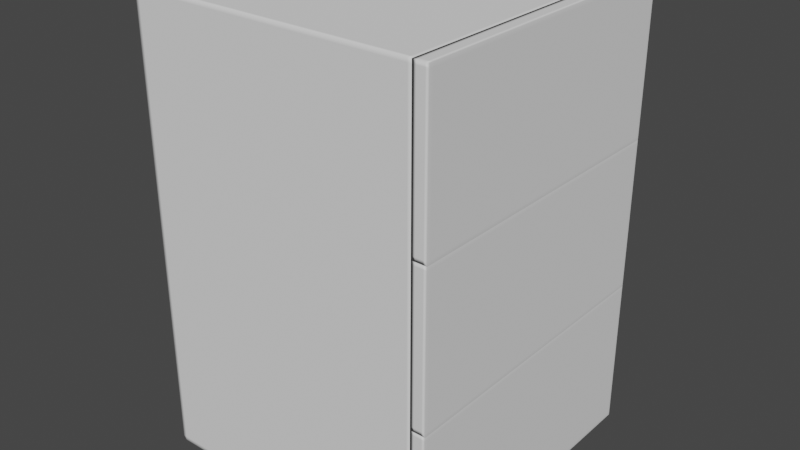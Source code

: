 # Source: drawerX3.blend  (saved by Blender 4.0.36; exported with 4.5.12 LTS)
import bpy
from mathutils import Matrix  # noqa: F401  (used for matrix-valued properties, if any)

bpy.ops.wm.read_factory_settings(use_empty=True)
scene = bpy.context.scene
scene.name = 'Scene'

# ---- collections
col_collection = bpy.data.collections.new('Collection'); scene.collection.children.link(col_collection)

# ---- world
world_world = bpy.data.worlds.new('World'); scene.world = world_world
world_world.use_nodes = True; world_world.node_tree.nodes.clear()
_N = world_world.node_tree.nodes; _L = world_world.node_tree.links
n0 = _N.new('ShaderNodeOutputWorld'); n0.name = 'World Output'; n0.location = (300, 300)
n1 = _N.new('ShaderNodeBackground'); n1.name = 'Background'; n1.location = (10, 300)
n1.inputs[0].default_value = (0.05088, 0.05088, 0.05088, 1.0)
_L.new(n1.outputs[0], n0.inputs[0])
n0.is_active_output = True
world_world.color = (0.05088, 0.05088, 0.05088)
world_world.use_sun_shadow = False
world_world.sun_shadow_jitter_overblur = 0.0

# ---- meshes
me_cube_001 = bpy.data.meshes.new('Cube.001')
me_cube_001.from_pydata([(-0.5263, -0.5, 0.0), (-0.5263, -0.5, 1.0), (-0.5263, 0.5, 0.0), (-0.5263, 0.5, 1.0), (0.4737, 0.5, 0.0), (0.4737, 0.5, 1.0), (0.4737, -0.5, 0.0), (0.4737, -0.5, 1.0), (-0.5132, 0.5, 0.0), (-0.5132, -0.5, 1.0), (-0.5132, 0.5, 1.0), (-0.5132, -0.5, 0.0), (0.4605, 0.5, 1.0), (0.4605, -0.5, 0.0), (0.4605, 0.5, 0.0), (0.4605, -0.5, 1.0), (-0.5263, -0.5, 0.9917), (-0.5263, 0.5, 0.9917), (0.4737, -0.5, 0.9917), (0.4737, 0.5, 0.9917), (-0.5132, 0.5, 0.9917), (-0.5132, -0.5, 0.9917), (0.4605, -0.5, 0.9917), (0.4605, 0.5, 0.9917), (-0.5263, 0.5, 0.008333), (0.4737, -0.5, 0.008333), (0.4737, 0.5, 0.008333), (-0.5132, 0.5, 0.008333), (-0.5132, -0.5, 0.008333), (0.4605, -0.5, 0.008333), (0.4605, 0.5, 0.008333), (-0.5263, -0.5, 0.008333), (-0.5263, -0.4875, 0.0), (-0.5263, -0.4875, 1.0), (0.4737, -0.4875, 1.0), (0.4737, -0.4875, 0.0), (-0.5132, -0.4875, 0.0), (-0.5132, -0.4875, 1.0), (0.4605, -0.4875, 1.0), (0.4605, -0.4875, 0.0), (-0.5263, -0.4875, 0.9917), (-0.5263, -0.4875, 0.008333), (-0.5263, 0.4875, 1.0), (-0.5263, 0.4875, 0.9917), (-0.5263, 0.4875, 0.008333), (-0.5263, 0.4875, 0.0), (0.4737, 0.4875, 1.0), (0.4737, 0.4875, 0.0), (-0.5132, 0.4875, 0.0), (-0.5132, 0.4875, 1.0), (0.4605, 0.4875, 1.0), (0.4605, 0.4875, 0.0), (0.4737, -0.4875, 0.9917), (0.4737, 0.4875, 0.9917), (0.4737, 0.4875, 0.008333), (0.4737, -0.4875, 0.008333)], [], [(43, 42, 3, 17), (21, 9, 1, 16), (37, 33, 1, 9), (39, 35, 6, 13), (23, 12, 5, 19), (17, 3, 10, 20), (32, 36, 11, 0), (38, 37, 9, 15), (22, 15, 9, 21), (18, 7, 15, 22), (34, 38, 15, 7), (20, 10, 12, 23), (36, 39, 13, 11), (27, 20, 23, 30), (25, 18, 22, 29), (29, 22, 21, 28), (24, 17, 20, 27), (30, 23, 19, 26), (28, 21, 16, 31), (44, 43, 17, 24), (45, 44, 24, 2), (11, 28, 31, 0), (14, 30, 26, 4), (2, 24, 27, 8), (13, 29, 28, 11), (6, 25, 29, 13), (8, 27, 30, 14), (0, 31, 41, 32), (31, 16, 40, 41), (48, 51, 39, 36), (46, 50, 38, 34), (50, 49, 37, 38), (45, 48, 36, 32), (51, 47, 35, 39), (49, 42, 33, 37), (16, 1, 33, 40), (10, 3, 42, 49), (14, 4, 47, 51), (2, 8, 48, 45), (12, 10, 49, 50), (5, 12, 50, 46), (8, 14, 51, 48), (32, 41, 44, 45), (41, 40, 43, 44), (40, 33, 42, 43), (54, 47, 4, 26), (25, 6, 35, 55), (46, 53, 19, 5), (7, 18, 52, 34), (55, 35, 47, 54), (34, 52, 53, 46), (52, 55, 54, 53), (53, 54, 26, 19), (18, 25, 55, 52)])
me_cube_001.polygons.foreach_set('use_smooth', [True] * 54)
_uv = me_cube_001.uv_layers.new(name='UVMap')
_uv.uv.foreach_set('vector', [0.625, 0.25, 0.625, 0.25, 0.625, 0.25, 0.625, 0.25, 0.625, 1.0, 0.625, 1.0, 0.625, 1.0, 0.625, 1.0, 0.875, 0.75, 0.875, 0.75, 0.875, 0.75, 0.875, 0.75, 0.3653, 0.75, 0.3653, 0.75, 0.3653, 0.75, 0.3653, 0.75, 0.625, 0.4903, 0.625, 0.4903, 0.625, 0.4903, 0.625, 0.4903, 0.625, 0.25, 0.625, 0.25, 0.625, 0.25, 0.625, 0.25, 0.125, 0.75, 0.125, 0.75, 0.125, 0.75, 0.125, 0.75, 0.6347, 0.75, 0.875, 0.75, 0.875, 0.75, 0.6347, 0.75, 0.625, 0.7597, 0.625, 0.7597, 0.625, 1.0, 0.625, 1.0, 0.625, 0.7597, 0.625, 0.7597, 0.625, 0.7597, 0.625, 0.7597, 0.6347, 0.75, 0.6347, 0.75, 0.6347, 0.75, 0.6347, 0.75, 0.625, 0.25, 0.625, 0.25, 0.625, 0.4903, 0.625, 0.4903, 0.125, 0.75, 0.3653, 0.75, 0.3653, 0.75, 0.125, 0.75, 0.375, 0.25, 0.625, 0.25, 0.625, 0.4903, 0.375, 0.4903, 0.375, 0.7597, 0.625, 0.7597, 0.625, 0.7597, 0.375, 0.7597, 0.375, 0.7597, 0.625, 0.7597, 0.625, 1.0, 0.375, 1.0, 0.375, 0.25, 0.625, 0.25, 0.625, 0.25, 0.375, 0.25, 0.375, 0.4903, 0.625, 0.4903, 0.625, 0.4903, 0.375, 0.4903, 0.375, 1.0, 0.625, 1.0, 0.625, 1.0, 0.375, 1.0, 0.375, 0.25, 0.625, 0.25, 0.625, 0.25, 0.375, 0.25, 0.375, 0.25, 0.375, 0.25, 0.375, 0.25, 0.375, 0.25, 0.375, 1.0, 0.375, 1.0, 0.375, 1.0, 0.375, 1.0, 0.375, 0.4903, 0.375, 0.4903, 0.375, 0.4903, 0.375, 0.4903, 0.375, 0.25, 0.375, 0.25, 0.375, 0.25, 0.375, 0.25, 0.375, 0.7597, 0.375, 0.7597, 0.375, 1.0, 0.375, 1.0, 0.375, 0.7597, 0.375, 0.7597, 0.375, 0.7597, 0.375, 0.7597, 0.375, 0.25, 0.375, 0.25, 0.375, 0.4903, 0.375, 0.4903, 0.375, 0.0, 0.375, 0.0, 0.375, 0.0, 0.375, 0.0, 0.375, 0.0, 0.625, 0.0, 0.625, 0.0, 0.375, 0.0, 0.125, 0.5, 0.3653, 0.5, 0.3653, 0.75, 0.125, 0.75, 0.6347, 0.5, 0.6347, 0.5, 0.6347, 0.75, 0.6347, 0.75, 0.6347, 0.5, 0.875, 0.5, 0.875, 0.75, 0.6347, 0.75, 0.125, 0.5, 0.125, 0.5, 0.125, 0.75, 0.125, 0.75, 0.3653, 0.5, 0.3653, 0.5, 0.3653, 0.75, 0.3653, 0.75, 0.875, 0.5, 0.875, 0.5, 0.875, 0.75, 0.875, 0.75, 0.625, 0.0, 0.625, 0.0, 0.625, 0.0, 0.625, 0.0, 0.875, 0.5, 0.875, 0.5, 0.875, 0.5, 0.875, 0.5, 0.3653, 0.5, 0.3653, 0.5, 0.3653, 0.5, 0.3653, 0.5, 0.125, 0.5, 0.125, 0.5, 0.125, 0.5, 0.125, 0.5, 0.6347, 0.5, 0.875, 0.5, 0.875, 0.5, 0.6347, 0.5, 0.6347, 0.5, 0.6347, 0.5, 0.6347, 0.5, 0.6347, 0.5, 0.125, 0.5, 0.3653, 0.5, 0.3653, 0.5, 0.125, 0.5, 0.375, 0.0, 0.375, 0.0, 0.375, 0.25, 0.375, 0.25, 0.375, 0.0, 0.625, 0.0, 0.625, 0.25, 0.375, 0.25, 0.625, 0.0, 0.625, 0.0, 0.625, 0.25, 0.625, 0.25, 0.3675, 0.4999, 0.3653, 0.5, 0.3653, 0.5, 0.375, 0.4903, 0.375, 0.7597, 0.375, 0.7597, 0.3653, 0.75, 0.3676, 0.75, 0.6347, 0.5, 0.6251, 0.4936, 0.625, 0.4903, 0.625, 0.4903, 0.625, 0.7597, 0.625, 0.7597, 0.6324, 0.75, 0.6347, 0.75, 0.3676, 0.75, 0.3653, 0.75, 0.3653, 0.5, 0.3675, 0.4999, 0.6347, 0.75, 0.6324, 0.75, 0.6251, 0.4936, 0.6347, 0.5, 0.6324, 0.75, 0.3676, 0.75, 0.3675, 0.4999, 0.6251, 0.4936, 0.6251, 0.4936, 0.3675, 0.4999, 0.375, 0.4903, 0.625, 0.4903, 0.625, 0.7597, 0.375, 0.7597, 0.3676, 0.75, 0.6324, 0.75])
me_cube_001.update()
me_cube_005 = bpy.data.meshes.new('Cube.005')
me_cube_005.from_pydata([(10.0, -0.5, 3.0), (10.0, 0.5, 3.0), (9.0, 0.5, 3.0), (9.0, -0.5, 3.0), (9.25, 0.5, 3.0), (9.25, -0.5, 3.0), (9.75, 0.5, 3.0), (9.75, -0.5, 3.0), (10.0, 0.5, 2.975), (10.0, -0.5, 2.975), (9.0, -0.5, 2.975), (9.0, 0.5, 2.975), (9.25, -0.5, 2.975), (9.25, 0.5, 2.975), (9.75, -0.5, 2.975), (9.75, 0.5, 2.975), (10.0, -0.4875, 3.0), (9.0, -0.4875, 3.0), (9.25, -0.4875, 3.0), (9.75, -0.4875, 3.0), (10.0, -0.4875, 2.975), (10.0, 0.4875, 3.0), (9.0, 0.4875, 3.0), (9.25, 0.4875, 3.0), (9.75, 0.4875, 3.0), (10.0, 0.4875, 2.975), (9.0, 0.4875, 2.975), (9.0, -0.4875, 2.975), (10.0, 0.5, 2.0), (10.0, -0.5, 2.0), (9.0, -0.5, 2.0), (9.0, 0.5, 2.0), (9.25, -0.5, 2.0), (9.25, 0.5, 2.0), (9.75, -0.5, 2.0), (9.75, 0.5, 2.0), (10.0, -0.4875, 2.0), (10.0, 0.4875, 2.0), (9.0, -0.4875, 2.0), (9.0, 0.4875, 2.0), (9.75, -0.4875, 2.0), (9.25, -0.4875, 2.0), (9.25, 0.4875, 2.0), (9.75, 0.4875, 2.0), (10.0, 0.5, 2.025), (10.0, -0.5, 2.025), (9.0, -0.5, 2.025), (9.0, 0.5, 2.025), (9.25, -0.5, 2.025), (9.25, 0.5, 2.025), (9.75, -0.5, 2.025), (9.75, 0.5, 2.025), (10.0, -0.4875, 2.025), (10.0, 0.4875, 2.025), (9.0, -0.4875, 2.025), (9.0, 0.4875, 2.025)], [], [(15, 6, 1, 8), (20, 16, 0, 9), (18, 17, 3, 5), (12, 5, 3, 10), (14, 7, 5, 12), (19, 18, 5, 7), (11, 2, 4, 13), (16, 19, 7, 0), (9, 0, 7, 14), (13, 4, 6, 15), (49, 13, 15, 51), (45, 9, 14, 50), (47, 11, 13, 49), (50, 14, 12, 48), (48, 12, 10, 46), (52, 20, 9, 45), (51, 15, 8, 44), (53, 25, 20, 52), (21, 24, 19, 16), (24, 23, 18, 19), (23, 22, 17, 18), (25, 21, 16, 20), (8, 1, 21, 25), (4, 2, 22, 23), (6, 4, 23, 24), (1, 6, 24, 21), (44, 8, 25, 53), (17, 22, 26, 27), (22, 2, 11, 26), (3, 17, 27, 10), (54, 55, 39, 38), (46, 54, 38, 30), (55, 47, 31, 39), (43, 35, 28, 37), (34, 40, 36, 29), (42, 33, 35, 43), (32, 41, 40, 34), (39, 31, 33, 42), (30, 38, 41, 32), (41, 42, 43, 40), (38, 39, 42, 41), (40, 43, 37, 36), (26, 11, 47, 55), (10, 27, 54, 46), (27, 26, 55, 54), (28, 44, 53, 37), (37, 53, 52, 36), (35, 51, 44, 28), (36, 52, 45, 29), (32, 48, 46, 30), (34, 50, 48, 32), (31, 47, 49, 33), (29, 45, 50, 34), (33, 49, 51, 35)])
me_cube_005.polygons.foreach_set('use_smooth', [True] * 54)
_uv = me_cube_005.uv_layers.new(name='UVMap')
_uv.uv.foreach_set('vector', [0.625, 0.4982, 0.625, 0.4982, 0.625, 0.5, 0.625, 0.5, 0.625, 0.75, 0.625, 0.75, 0.625, 0.75, 0.625, 0.75, 0.6347, 0.75, 0.6347, 0.75, 0.6347, 0.75, 0.6347, 0.75, 0.625, 0.7597, 0.625, 0.7597, 0.625, 0.7597, 0.625, 0.7597, 0.625, 0.7518, 0.625, 0.7518, 0.625, 0.7597, 0.625, 0.7597, 0.6268, 0.75, 0.6347, 0.75, 0.6347, 0.75, 0.6268, 0.75, 0.625, 0.4903, 0.625, 0.4903, 0.625, 0.4903, 0.625, 0.4903, 0.625, 0.75, 0.6268, 0.75, 0.6268, 0.75, 0.625, 0.75, 0.625, 0.75, 0.625, 0.75, 0.625, 0.7518, 0.625, 0.7518, 0.625, 0.4903, 0.625, 0.4903, 0.625, 0.4982, 0.625, 0.4982, 0.567, 0.4903, 0.625, 0.4903, 0.625, 0.4982, 0.567, 0.4982, 0.567, 0.75, 0.625, 0.75, 0.625, 0.7518, 0.567, 0.7518, 0.567, 0.4903, 0.625, 0.4903, 0.625, 0.4903, 0.567, 0.4903, 0.567, 0.7518, 0.625, 0.7518, 0.625, 0.7597, 0.567, 0.7597, 0.567, 0.7597, 0.625, 0.7597, 0.625, 0.7597, 0.567, 0.7597, 0.567, 0.75, 0.625, 0.75, 0.625, 0.75, 0.567, 0.75, 0.567, 0.4982, 0.625, 0.4982, 0.625, 0.5, 0.567, 0.5, 0.567, 0.5, 0.625, 0.5, 0.625, 0.75, 0.567, 0.75, 0.625, 0.5, 0.6268, 0.5, 0.6268, 0.75, 0.625, 0.75, 0.6268, 0.5, 0.6347, 0.5, 0.6347, 0.75, 0.6268, 0.75, 0.6347, 0.5, 0.6347, 0.5, 0.6347, 0.75, 0.6347, 0.75, 0.625, 0.5, 0.625, 0.5, 0.625, 0.75, 0.625, 0.75, 0.625, 0.5, 0.625, 0.5, 0.625, 0.5, 0.625, 0.5, 0.6347, 0.5, 0.6347, 0.5, 0.6347, 0.5, 0.6347, 0.5, 0.6268, 0.5, 0.6347, 0.5, 0.6347, 0.5, 0.6268, 0.5, 0.625, 0.5, 0.6268, 0.5, 0.6268, 0.5, 0.625, 0.5, 0.567, 0.5, 0.625, 0.5, 0.625, 0.5, 0.567, 0.5, 0.6347, 0.75, 0.6347, 0.5, 0.6325, 0.4999, 0.6324, 0.75, 0.6347, 0.5, 0.6347, 0.5, 0.625, 0.4903, 0.6325, 0.4999, 0.6347, 0.75, 0.6347, 0.75, 0.6324, 0.75, 0.625, 0.7597, 0.571, 0.75, 0.5728, 0.4985, 0.5606, 0.4982, 0.5585, 0.75, 0.567, 0.7597, 0.571, 0.75, 0.5585, 0.75, 0.5552, 0.7597, 0.5728, 0.4985, 0.567, 0.4903, 0.5552, 0.4903, 0.5606, 0.4982, 0.5552, 0.5014, 0.5552, 0.4982, 0.5552, 0.5, 0.5552, 0.5, 0.5552, 0.7518, 0.556, 0.75, 0.5552, 0.75, 0.5552, 0.75, 0.5552, 0.4936, 0.5552, 0.4903, 0.5552, 0.4982, 0.5552, 0.5014, 0.5552, 0.7597, 0.5577, 0.75, 0.556, 0.75, 0.5552, 0.7518, 0.5606, 0.4982, 0.5552, 0.4903, 0.5552, 0.4903, 0.5552, 0.4936, 0.5552, 0.7597, 0.5585, 0.75, 0.5577, 0.75, 0.5552, 0.7597, 0.5577, 0.75, 0.5552, 0.4936, 0.5552, 0.5014, 0.556, 0.75, 0.5585, 0.75, 0.5606, 0.4982, 0.5552, 0.4936, 0.5577, 0.75, 0.556, 0.75, 0.5552, 0.5014, 0.5552, 0.5, 0.5552, 0.75, 0.6325, 0.4999, 0.625, 0.4903, 0.567, 0.4903, 0.5728, 0.4985, 0.625, 0.7597, 0.6324, 0.75, 0.571, 0.75, 0.567, 0.7597, 0.6324, 0.75, 0.6325, 0.4999, 0.5728, 0.4985, 0.571, 0.75, 0.5552, 0.5, 0.567, 0.5, 0.567, 0.5, 0.5552, 0.5, 0.5552, 0.5, 0.567, 0.5, 0.567, 0.75, 0.5552, 0.75, 0.5552, 0.4982, 0.567, 0.4982, 0.567, 0.5, 0.5552, 0.5, 0.5552, 0.75, 0.567, 0.75, 0.567, 0.75, 0.5552, 0.75, 0.5552, 0.7597, 0.567, 0.7597, 0.567, 0.7597, 0.5552, 0.7597, 0.5552, 0.7518, 0.567, 0.7518, 0.567, 0.7597, 0.5552, 0.7597, 0.5552, 0.4903, 0.567, 0.4903, 0.567, 0.4903, 0.5552, 0.4903, 0.5552, 0.75, 0.567, 0.75, 0.567, 0.7518, 0.5552, 0.7518, 0.5552, 0.4903, 0.567, 0.4903, 0.567, 0.4982, 0.5552, 0.4982])
me_cube_005.update()
me_cube_006 = bpy.data.meshes.new('Cube.006')
me_cube_006.from_pydata([(10.0, -0.5, 0.0), (10.0, 0.5, 0.0), (9.0, 0.5, 0.0), (9.0, -0.5, 0.0), (9.25, -0.5, 0.0), (9.25, 0.5, 0.0), (9.75, -0.5, 0.0), (9.75, 0.5, 0.0), (10.0, 0.5, 0.025), (10.0, -0.5, 0.025), (9.0, -0.5, 0.025), (9.0, 0.5, 0.025), (9.25, -0.5, 0.025), (9.25, 0.5, 0.025), (9.75, -0.5, 0.025), (9.75, 0.5, 0.025), (10.0, -0.4875, 0.0), (9.0, -0.4875, 0.0), (9.25, -0.4875, 0.0), (9.75, -0.4875, 0.0), (10.0, -0.4875, 0.025), (10.0, 0.4875, 0.0), (9.0, 0.4875, 0.0), (9.25, 0.4875, 0.0), (9.75, 0.4875, 0.0), (10.0, 0.4875, 0.025), (9.0, -0.4875, 0.025), (9.0, 0.4875, 0.025), (10.0, 0.5, 1.0), (10.0, -0.5, 1.0), (9.0, -0.5, 1.0), (9.0, 0.5, 1.0), (9.25, -0.5, 1.0), (9.25, 0.5, 1.0), (9.75, -0.5, 1.0), (9.75, 0.5, 1.0), (10.0, -0.4875, 1.0), (10.0, 0.4875, 1.0), (9.0, -0.4875, 1.0), (9.0, 0.4875, 1.0), (9.75, 0.4875, 1.0), (9.25, 0.4875, 1.0), (9.25, -0.4875, 1.0), (9.75, -0.4875, 1.0), (10.0, 0.5, 0.975), (10.0, -0.5, 0.975), (9.0, -0.5, 0.975), (9.0, 0.5, 0.975), (9.25, -0.5, 0.975), (9.25, 0.5, 0.975), (9.75, -0.5, 0.975), (9.75, 0.5, 0.975), (10.0, -0.4875, 0.975), (10.0, 0.4875, 0.975), (9.0, -0.4875, 0.975), (9.0, 0.4875, 0.975)], [], [(19, 16, 0, 6), (17, 18, 4, 3), (18, 19, 6, 4), (7, 15, 8, 1), (16, 20, 9, 0), (4, 12, 10, 3), (6, 14, 12, 4), (2, 11, 13, 5), (0, 9, 14, 6), (5, 13, 15, 7), (21, 25, 20, 16), (23, 24, 19, 18), (22, 23, 18, 17), (24, 21, 16, 19), (7, 1, 21, 24), (2, 5, 23, 22), (5, 7, 24, 23), (1, 8, 25, 21), (27, 11, 2, 22), (10, 26, 17, 3), (55, 47, 11, 27), (46, 54, 26, 10), (26, 27, 22, 17), (54, 55, 27, 26), (49, 33, 35, 51), (45, 29, 34, 50), (47, 31, 33, 49), (50, 34, 32, 48), (48, 32, 30, 46), (52, 36, 29, 45), (51, 35, 28, 44), (53, 37, 36, 52), (44, 28, 37, 53), (43, 34, 29, 36), (42, 38, 30, 32), (33, 31, 39, 41), (35, 40, 37, 28), (35, 33, 41, 40), (43, 42, 32, 34), (40, 41, 42, 43), (41, 39, 38, 42), (40, 43, 36, 37), (8, 44, 53, 25), (25, 53, 52, 20), (15, 51, 44, 8), (20, 52, 45, 9), (12, 48, 46, 10), (14, 50, 48, 12), (11, 47, 49, 13), (9, 45, 50, 14), (13, 49, 51, 15), (38, 39, 55, 54), (30, 38, 54, 46), (39, 31, 47, 55)])
me_cube_006.polygons.foreach_set('use_smooth', [True] * 54)
_uv = me_cube_006.uv_layers.new(name='UVMap')
_uv.uv.foreach_set('vector', [0.3732, 0.75, 0.375, 0.75, 0.375, 0.75, 0.3732, 0.75, 0.3653, 0.75, 0.3653, 0.75, 0.3653, 0.75, 0.3653, 0.75, 0.3653, 0.75, 0.3732, 0.75, 0.3732, 0.75, 0.3653, 0.75, 0.375, 0.4982, 0.375, 0.4982, 0.375, 0.5, 0.375, 0.5, 0.375, 0.75, 0.375, 0.75, 0.375, 0.75, 0.375, 0.75, 0.375, 0.7597, 0.375, 0.7597, 0.375, 0.7597, 0.375, 0.7597, 0.375, 0.7518, 0.375, 0.7518, 0.375, 0.7597, 0.375, 0.7597, 0.375, 0.4903, 0.375, 0.4903, 0.375, 0.4903, 0.375, 0.4903, 0.375, 0.75, 0.375, 0.75, 0.375, 0.7518, 0.375, 0.7518, 0.375, 0.4903, 0.375, 0.4903, 0.375, 0.4982, 0.375, 0.4982, 0.375, 0.5, 0.375, 0.5, 0.375, 0.75, 0.375, 0.75, 0.3653, 0.5, 0.3732, 0.5, 0.3732, 0.75, 0.3653, 0.75, 0.3653, 0.5, 0.3653, 0.5, 0.3653, 0.75, 0.3653, 0.75, 0.3732, 0.5, 0.375, 0.5, 0.375, 0.75, 0.3732, 0.75, 0.3732, 0.5, 0.375, 0.5, 0.375, 0.5, 0.3732, 0.5, 0.3653, 0.5, 0.3653, 0.5, 0.3653, 0.5, 0.3653, 0.5, 0.3653, 0.5, 0.3732, 0.5, 0.3732, 0.5, 0.3653, 0.5, 0.375, 0.5, 0.375, 0.5, 0.375, 0.5, 0.375, 0.5, 0.3749, 0.4936, 0.375, 0.4903, 0.375, 0.4903, 0.3653, 0.5, 0.375, 0.7597, 0.3676, 0.75, 0.3653, 0.75, 0.3653, 0.75, 0.4677, 0.4959, 0.4651, 0.4903, 0.375, 0.4903, 0.3749, 0.4936, 0.4651, 0.7597, 0.463, 0.75, 0.3676, 0.75, 0.375, 0.7597, 0.3676, 0.75, 0.3749, 0.4936, 0.3653, 0.5, 0.3653, 0.75, 0.463, 0.75, 0.4677, 0.4959, 0.3749, 0.4936, 0.3676, 0.75, 0.4651, 0.4903, 0.4651, 0.4903, 0.4651, 0.4982, 0.4651, 0.4982, 0.4651, 0.75, 0.4651, 0.75, 0.4651, 0.7518, 0.4651, 0.7518, 0.4651, 0.4903, 0.4651, 0.4903, 0.4651, 0.4903, 0.4651, 0.4903, 0.4651, 0.7518, 0.4651, 0.7518, 0.4651, 0.7597, 0.4651, 0.7597, 0.4651, 0.7597, 0.4651, 0.7597, 0.4651, 0.7597, 0.4651, 0.7597, 0.4651, 0.75, 0.4651, 0.75, 0.4651, 0.75, 0.4651, 0.75, 0.4651, 0.4982, 0.4651, 0.4982, 0.4651, 0.5, 0.4651, 0.5, 0.4651, 0.5, 0.4651, 0.5, 0.4651, 0.75, 0.4651, 0.75, 0.4651, 0.5, 0.4651, 0.5, 0.4651, 0.5, 0.4651, 0.5, 0.4651, 0.7486, 0.4651, 0.7518, 0.4651, 0.75, 0.4651, 0.75, 0.4651, 0.7563, 0.463, 0.75, 0.4651, 0.7597, 0.4651, 0.7597, 0.4651, 0.4903, 0.4651, 0.4903, 0.4677, 0.4959, 0.4669, 0.4977, 0.4651, 0.4982, 0.4651, 0.5014, 0.4651, 0.5, 0.4651, 0.5, 0.4651, 0.4982, 0.4651, 0.4903, 0.4669, 0.4977, 0.4651, 0.5014, 0.4651, 0.7486, 0.4651, 0.7563, 0.4651, 0.7597, 0.4651, 0.7518, 0.4651, 0.5014, 0.4669, 0.4977, 0.4651, 0.7563, 0.4651, 0.7486, 0.4669, 0.4977, 0.4677, 0.4959, 0.463, 0.75, 0.4651, 0.7563, 0.4651, 0.5014, 0.4651, 0.7486, 0.4651, 0.75, 0.4651, 0.5, 0.375, 0.5, 0.4651, 0.5, 0.4651, 0.5, 0.375, 0.5, 0.375, 0.5, 0.4651, 0.5, 0.4651, 0.75, 0.375, 0.75, 0.375, 0.4982, 0.4651, 0.4982, 0.4651, 0.5, 0.375, 0.5, 0.375, 0.75, 0.4651, 0.75, 0.4651, 0.75, 0.375, 0.75, 0.375, 0.7597, 0.4651, 0.7597, 0.4651, 0.7597, 0.375, 0.7597, 0.375, 0.7518, 0.4651, 0.7518, 0.4651, 0.7597, 0.375, 0.7597, 0.375, 0.4903, 0.4651, 0.4903, 0.4651, 0.4903, 0.375, 0.4903, 0.375, 0.75, 0.4651, 0.75, 0.4651, 0.7518, 0.375, 0.7518, 0.375, 0.4903, 0.4651, 0.4903, 0.4651, 0.4982, 0.375, 0.4982, 0.463, 0.75, 0.4677, 0.4959, 0.4677, 0.4959, 0.463, 0.75, 0.4651, 0.7597, 0.463, 0.75, 0.463, 0.75, 0.4651, 0.7597, 0.4677, 0.4959, 0.4651, 0.4903, 0.4651, 0.4903, 0.4677, 0.4959])
me_cube_006.update()
me_cube_007 = bpy.data.meshes.new('Cube.007')
me_cube_007.from_pydata([(10.0, 0.5, 2.0), (10.0, -0.5, 2.0), (9.0, -0.5, 2.0), (9.0, 0.5, 2.0), (9.25, -0.5, 2.0), (9.25, 0.5, 2.0), (9.75, -0.5, 2.0), (9.75, 0.5, 2.0), (10.0, -0.4875, 2.0), (10.0, 0.4875, 2.0), (9.0, -0.4875, 2.0), (9.0, 0.4875, 2.0), (10.0, 0.5, 1.0), (10.0, -0.5, 1.0), (9.0, -0.5, 1.0), (9.0, 0.5, 1.0), (9.25, -0.5, 1.0), (9.25, 0.5, 1.0), (9.75, -0.5, 1.0), (9.75, 0.5, 1.0), (10.0, -0.4875, 1.0), (10.0, 0.4875, 1.0), (9.0, -0.4875, 1.0), (9.0, 0.4875, 1.0), (9.25, 0.4875, 1.0), (9.25, -0.4875, 1.0), (9.75, 0.4875, 1.0), (9.75, -0.4875, 1.0), (9.25, 0.4875, 2.0), (9.25, -0.4875, 2.0), (9.75, 0.4875, 2.0), (9.75, -0.4875, 2.0), (10.0, 0.5, 1.025), (10.0, -0.5, 1.025), (9.0, -0.5, 1.025), (9.0, 0.5, 1.025), (9.25, -0.5, 1.025), (9.25, 0.5, 1.025), (9.75, -0.5, 1.025), (9.75, 0.5, 1.025), (10.0, -0.4875, 1.025), (10.0, 0.4875, 1.025), (9.0, -0.4875, 1.025), (9.0, 0.4875, 1.025), (10.0, 0.5, 1.975), (10.0, -0.5, 1.975), (9.0, -0.5, 1.975), (9.0, 0.5, 1.975), (9.25, -0.5, 1.975), (9.25, 0.5, 1.975), (9.75, -0.5, 1.975), (9.75, 0.5, 1.975), (10.0, -0.4875, 1.975), (10.0, 0.4875, 1.975), (9.0, -0.4875, 1.975), (9.0, 0.4875, 1.975)], [], [(44, 0, 9, 53), (53, 9, 8, 52), (51, 7, 0, 44), (52, 8, 1, 45), (48, 4, 2, 46), (50, 6, 4, 48), (47, 3, 5, 49), (45, 1, 6, 50), (49, 5, 7, 51), (42, 43, 23, 22), (34, 42, 22, 14), (43, 35, 15, 23), (31, 6, 1, 8), (27, 20, 13, 18), (26, 21, 20, 27), (19, 12, 21, 26), (23, 24, 25, 22), (15, 17, 24, 23), (22, 25, 16, 14), (24, 26, 27, 25), (17, 19, 26, 24), (25, 27, 18, 16), (30, 31, 8, 9), (7, 30, 9, 0), (11, 10, 29, 28), (3, 11, 28, 5), (10, 2, 4, 29), (28, 29, 31, 30), (5, 28, 30, 7), (29, 4, 6, 31), (55, 47, 35, 43), (46, 54, 42, 34), (54, 55, 43, 42), (17, 37, 39, 19), (13, 33, 38, 18), (15, 35, 37, 17), (18, 38, 36, 16), (16, 36, 34, 14), (20, 40, 33, 13), (19, 39, 32, 12), (21, 41, 40, 20), (12, 32, 41, 21), (10, 11, 55, 54), (2, 10, 54, 46), (11, 3, 47, 55), (37, 49, 51, 39), (33, 45, 50, 38), (35, 47, 49, 37), (38, 50, 48, 36), (36, 48, 46, 34), (40, 52, 45, 33), (39, 51, 44, 32), (41, 53, 52, 40), (32, 44, 53, 41)])
me_cube_007.polygons.foreach_set('use_smooth', [True] * 54)
_uv = me_cube_007.uv_layers.new(name='UVMap')
_uv.uv.foreach_set('vector', [0.5552, 0.5, 0.5552, 0.5, 0.5552, 0.5, 0.5552, 0.5, 0.5552, 0.5, 0.5552, 0.5, 0.5552, 0.75, 0.5552, 0.75, 0.5552, 0.4982, 0.5552, 0.4982, 0.5552, 0.5, 0.5552, 0.5, 0.5552, 0.75, 0.5552, 0.75, 0.5552, 0.75, 0.5552, 0.75, 0.5552, 0.7597, 0.5552, 0.7597, 0.5552, 0.7597, 0.5552, 0.7597, 0.5552, 0.7518, 0.5552, 0.7518, 0.5552, 0.7597, 0.5552, 0.7597, 0.5552, 0.4903, 0.5552, 0.4903, 0.5552, 0.4903, 0.5552, 0.4903, 0.5552, 0.75, 0.5552, 0.75, 0.5552, 0.7518, 0.5552, 0.7518, 0.5552, 0.4903, 0.5552, 0.4903, 0.5552, 0.4982, 0.5552, 0.4982, 0.463, 0.75, 0.4677, 0.4959, 0.4677, 0.4959, 0.463, 0.75, 0.4651, 0.7597, 0.463, 0.75, 0.463, 0.75, 0.4651, 0.7597, 0.4677, 0.4959, 0.4651, 0.4903, 0.4651, 0.4903, 0.4677, 0.4959, 0.556, 0.75, 0.5552, 0.7518, 0.5552, 0.75, 0.5552, 0.75, 0.4646, 0.75, 0.4651, 0.75, 0.4651, 0.75, 0.4651, 0.7518, 0.4658, 0.499, 0.4651, 0.5, 0.4651, 0.75, 0.4646, 0.75, 0.4651, 0.4982, 0.4651, 0.5, 0.4651, 0.5, 0.4658, 0.499, 0.4677, 0.4959, 0.4671, 0.4969, 0.4636, 0.75, 0.463, 0.75, 0.4651, 0.4903, 0.4651, 0.4903, 0.4671, 0.4969, 0.4677, 0.4959, 0.463, 0.75, 0.4636, 0.75, 0.4651, 0.7597, 0.4651, 0.7597, 0.4671, 0.4969, 0.4658, 0.499, 0.4646, 0.75, 0.4636, 0.75, 0.4651, 0.4903, 0.4651, 0.4982, 0.4658, 0.499, 0.4671, 0.4969, 0.4636, 0.75, 0.4646, 0.75, 0.4651, 0.7518, 0.4651, 0.7597, 0.5565, 0.4995, 0.556, 0.75, 0.5552, 0.75, 0.5552, 0.5, 0.5552, 0.4982, 0.5565, 0.4995, 0.5552, 0.5, 0.5552, 0.5, 0.5606, 0.4982, 0.5585, 0.75, 0.5577, 0.75, 0.5592, 0.4986, 0.5552, 0.4903, 0.5606, 0.4982, 0.5592, 0.4986, 0.5552, 0.4903, 0.5585, 0.75, 0.5552, 0.7597, 0.5552, 0.7597, 0.5577, 0.75, 0.5592, 0.4986, 0.5577, 0.75, 0.556, 0.75, 0.5565, 0.4995, 0.5552, 0.4903, 0.5592, 0.4986, 0.5565, 0.4995, 0.5552, 0.4982, 0.5577, 0.75, 0.5552, 0.7597, 0.5552, 0.7518, 0.556, 0.75, 0.5606, 0.4982, 0.5552, 0.4903, 0.4651, 0.4903, 0.4677, 0.4959, 0.5552, 0.7597, 0.5585, 0.75, 0.463, 0.75, 0.4651, 0.7597, 0.5585, 0.75, 0.5606, 0.4982, 0.4677, 0.4959, 0.463, 0.75, 0.4651, 0.4903, 0.4651, 0.4903, 0.4651, 0.4982, 0.4651, 0.4982, 0.4651, 0.75, 0.4651, 0.75, 0.4651, 0.7518, 0.4651, 0.7518, 0.4651, 0.4903, 0.4651, 0.4903, 0.4651, 0.4903, 0.4651, 0.4903, 0.4651, 0.7518, 0.4651, 0.7518, 0.4651, 0.7597, 0.4651, 0.7597, 0.4651, 0.7597, 0.4651, 0.7597, 0.4651, 0.7597, 0.4651, 0.7597, 0.4651, 0.75, 0.4651, 0.75, 0.4651, 0.75, 0.4651, 0.75, 0.4651, 0.4982, 0.4651, 0.4982, 0.4651, 0.5, 0.4651, 0.5, 0.4651, 0.5, 0.4651, 0.5, 0.4651, 0.75, 0.4651, 0.75, 0.4651, 0.5, 0.4651, 0.5, 0.4651, 0.5, 0.4651, 0.5, 0.5585, 0.75, 0.5606, 0.4982, 0.5606, 0.4982, 0.5585, 0.75, 0.5552, 0.7597, 0.5585, 0.75, 0.5585, 0.75, 0.5552, 0.7597, 0.5606, 0.4982, 0.5552, 0.4903, 0.5552, 0.4903, 0.5606, 0.4982, 0.4651, 0.4903, 0.5552, 0.4903, 0.5552, 0.4982, 0.4651, 0.4982, 0.4651, 0.75, 0.5552, 0.75, 0.5552, 0.7518, 0.4651, 0.7518, 0.4651, 0.4903, 0.5552, 0.4903, 0.5552, 0.4903, 0.4651, 0.4903, 0.4651, 0.7518, 0.5552, 0.7518, 0.5552, 0.7597, 0.4651, 0.7597, 0.4651, 0.7597, 0.5552, 0.7597, 0.5552, 0.7597, 0.4651, 0.7597, 0.4651, 0.75, 0.5552, 0.75, 0.5552, 0.75, 0.4651, 0.75, 0.4651, 0.4982, 0.5552, 0.4982, 0.5552, 0.5, 0.4651, 0.5, 0.4651, 0.5, 0.5552, 0.5, 0.5552, 0.75, 0.4651, 0.75, 0.4651, 0.5, 0.5552, 0.5, 0.5552, 0.5, 0.4651, 0.5])
me_cube_007.update()

# ---- objects
ob_body = bpy.data.objects.new('body', me_cube_001)
ob_drawer_1 = bpy.data.objects.new('drawer_1', me_cube_005)
ob_drawer_3 = bpy.data.objects.new('drawer_3', me_cube_006)
ob_drawer_2 = bpy.data.objects.new('drawer_2', me_cube_007)
ob_drawerhandle_1 = bpy.data.objects.new('drawerHandle_1', None)
ob_drawerhandle_2 = bpy.data.objects.new('drawerHandle_2', None)
ob_drawerhandle_3 = bpy.data.objects.new('drawerHandle_3', None)
ob_scaler = bpy.data.objects.new('scaler', None)

# ---- transforms, parenting, visibility, modifiers, constraints
ob_body.parent = ob_scaler
ob_body.matrix_parent_inverse = Matrix(((2.5, -0.0, 0.0, -0.0), (-0.0, 2.5, -0.0, 0.0), (0.0, -0.0, 1.667, -0.0), (-0.0, 0.0, -0.0, 1.0)))
ob_body.location = (0.0, 0.0, 0.0)
ob_body.scale = (0.38, 0.4, 0.6)
ob_drawer_1.parent = ob_scaler
ob_drawer_1.matrix_parent_inverse = Matrix(((2.5, -0.0, 0.0, -0.0), (-0.0, 2.5, -0.0, 0.0), (0.0, -0.0, 1.667, -0.0), (-0.0, 0.0, -0.0, 1.0)))
ob_drawer_1.location = (0.0, 0.0, 0.0)
ob_drawer_1.scale = (0.02, 0.4, 0.2)
ob_drawer_3.parent = ob_scaler
ob_drawer_3.matrix_parent_inverse = Matrix(((2.5, -0.0, 0.0, -0.0), (-0.0, 2.5, -0.0, 0.0), (0.0, -0.0, 1.667, -0.0), (-0.0, 0.0, -0.0, 1.0)))
ob_drawer_3.location = (0.0, 0.0, 0.0)
ob_drawer_3.scale = (0.02, 0.4, 0.2)
ob_drawer_2.parent = ob_scaler
ob_drawer_2.matrix_parent_inverse = Matrix(((2.5, -0.0, 0.0, -0.0), (-0.0, 2.5, -0.0, 0.0), (0.0, -0.0, 1.667, -0.0), (-0.0, 0.0, -0.0, 1.0)))
ob_drawer_2.location = (0.0, 0.0, 0.0)
ob_drawer_2.scale = (0.02, 0.4, 0.2)
ob_drawerhandle_1.parent = ob_drawer_1
ob_drawerhandle_1.matrix_parent_inverse = Matrix(((50.0, -0.0, 0.0, -0.0), (-0.0, 2.5, -0.0, 0.0), (0.0, -0.0, 5.0, -0.0), (-0.0, 0.0, -0.0, 1.0)))
ob_drawerhandle_1.location = (0.2, 0.0, 0.5)
ob_drawerhandle_1.empty_display_size = 0.025
ob_drawerhandle_2.parent = ob_drawer_2
ob_drawerhandle_2.matrix_parent_inverse = Matrix(((50.0, -0.0, 0.0, -0.0), (-0.0, 2.5, -0.0, 0.0), (0.0, -0.0, 5.0, -0.0), (-0.0, 0.0, -0.0, 1.0)))
ob_drawerhandle_2.location = (0.2, -7.451e-09, 0.3)
ob_drawerhandle_2.empty_display_size = 0.025
ob_drawerhandle_3.parent = ob_drawer_3
ob_drawerhandle_3.matrix_parent_inverse = Matrix(((50.0, -0.0, 0.0, -0.0), (-0.0, 2.5, -0.0, 0.0), (0.0, -0.0, 5.0, -0.0), (-0.0, 0.0, -0.0, 1.0)))
ob_drawerhandle_3.location = (0.2, 0.0, 0.1)
ob_drawerhandle_3.empty_display_size = 0.025
ob_scaler.location = (0.0, 0.0, 0.0)
ob_scaler.scale = (0.4, 0.4, 0.6)
ob_scaler.empty_display_type = 'SINGLE_ARROW'
ob_scaler.empty_display_size = 2.0

# ---- collection membership
col_collection.objects.link(ob_body)
col_collection.objects.link(ob_drawer_1)
col_collection.objects.link(ob_drawer_3)
col_collection.objects.link(ob_drawer_2)
col_collection.objects.link(ob_drawerhandle_1)
col_collection.objects.link(ob_drawerhandle_2)
col_collection.objects.link(ob_drawerhandle_3)
col_collection.objects.link(ob_scaler)

# ---- scene / render settings (as saved in the file)
scene.frame_start = 1; scene.frame_end = 250; scene.frame_set(1)
scene.render.engine = 'BLENDER_EEVEE_NEXT'
scene.cycles.sampling_pattern = 'TABULATED_SOBOL'
scene.view_settings.view_transform = 'Filmic'
bpy.context.view_layer.update()

# ---- added for rendering (the .blend has no active camera and no usable light): camera, sun
cam_auto = bpy.data.cameras.new('AutoCamera')
cam_auto.lens = 50.0
cam_auto.sensor_width = 36.0
cam_auto.clip_end = 1000.0
ob_auto_camera = bpy.data.objects.new('AutoCamera', cam_auto)
scene.collection.objects.link(ob_auto_camera)
ob_auto_camera.location = (0.76296, -0.915552, 0.910368)
ob_auto_camera.rotation_euler = (1.09748, -7.21219e-08, 0.694738)
scene.camera = ob_auto_camera
light_auto_sun = bpy.data.lights.new('AutoSun', 'SUN')
light_auto_sun.energy = 3.0
light_auto_sun.angle = 0.0523599
ob_auto_sun = bpy.data.objects.new('AutoSun', light_auto_sun)
scene.collection.objects.link(ob_auto_sun)
ob_auto_sun.rotation_euler = (0.872665, 0.174533, 0.523599)
bpy.context.view_layer.update()

